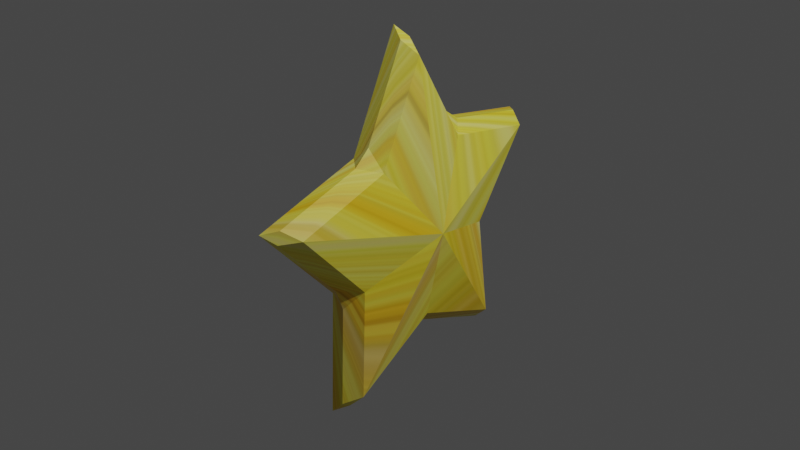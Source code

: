 # Source: star.blend  (saved by Blender 3.5.10; exported with 4.5.12 LTS)
import bpy
from mathutils import Matrix  # noqa: F401  (used for matrix-valued properties, if any)

bpy.ops.wm.read_factory_settings(use_empty=True)
scene = bpy.context.scene
scene.name = 'Scene'

# ---- collections
col_collection = bpy.data.collections.new('Collection'); scene.collection.children.link(col_collection)

# ---- images (referenced by path relative to the original .blend; pixels are not part of the script)
import os
ASSET_DIR = os.environ.get("B2B_ASSET_DIR", "")  # directory of the original .blend (textures are referenced by path, not embedded)
HERE = os.path.dirname(os.path.abspath(__file__))  # packed textures are extracted next to this script under _unpacked/

def load_image(name, relpath, width, height, colorspace="sRGB"):
    """Load a texture the original file referenced (path relative to the .blend, or extracted next to this script)."""
    p = next((c for c in (os.path.join(HERE, relpath), os.path.join(ASSET_DIR, relpath)) if relpath and os.path.exists(c)), "")
    if p:
        img = bpy.data.images.load(p, check_existing=True)
        img.name = name
    else:  # same state as the original file: an image datablock whose file is absent (Cycles renders it pink)
        img = bpy.data.images.new(name, width, height)
        img.source = "FILE"
        img.filepath = "//" + (relpath or name)
    img.colorspace_settings.name = colorspace
    return img
img_star_texture_jpg = load_image('star_texture.jpg', '_unpacked/star_texture.ded1b500.jpg', 1023, 673, 'sRGB')

# ---- materials (node trees are filled in below, after node groups)
mat_material_001 = bpy.data.materials.new('Material.001')
mat_material_001.use_transparent_shadow = False

# ---- material node trees
mat_material_001.use_nodes = True; mat_material_001.node_tree.nodes.clear()
_N = mat_material_001.node_tree.nodes; _L = mat_material_001.node_tree.links
n0 = _N.new('ShaderNodeOutputMaterial'); n0.name = 'Material Output'; n0.location = (300, 300)
n1 = _N.new('ShaderNodeBsdfPrincipled'); n1.name = 'Principled BSDF'; n1.location = (-43, 455)
n1.distribution = 'GGX'
n1.subsurface_method = 'RANDOM_WALK_SKIN'
n1.inputs[3].default_value = 1.45
n1.inputs[27].default_value = (0.0, 0.0, 0.0, 1.0)
n1.inputs[28].default_value = 1.0
n2 = _N.new('ShaderNodeTexImage'); n2.name = 'Image Texture'; n2.location = (-492, 322)
n2.image = img_star_texture_jpg
n2.projection = 'TUBE'
_L.new(n1.outputs[0], n0.inputs[0])
_L.new(n2.outputs[0], n1.inputs[0])
n0.is_active_output = True

# ---- world
world_world = bpy.data.worlds.new('World'); scene.world = world_world
world_world.use_nodes = True; world_world.node_tree.nodes.clear()
_N = world_world.node_tree.nodes; _L = world_world.node_tree.links
n0 = _N.new('ShaderNodeOutputWorld'); n0.name = 'World Output'; n0.location = (300, 300)
n1 = _N.new('ShaderNodeBackground'); n1.name = 'Background'; n1.location = (10, 300)
n1.inputs[0].default_value = (0.05088, 0.05088, 0.05088, 1.0)
_L.new(n1.outputs[0], n0.inputs[0])
n0.is_active_output = True
world_world.color = (0.05088, 0.05088, 0.05088)
world_world.use_sun_shadow = False
world_world.sun_shadow_jitter_overblur = 0.0

# ---- lights
light_light = bpy.data.lights.new('Light', 'POINT')
light_light.transmission_factor = 0.0
light_light.energy = 1000.0
light_light.shadow_soft_size = 0.1
light_light.shadow_maximum_resolution = 0.006
light_light.use_absolute_resolution = True

# ---- meshes
me_cylinder = bpy.data.meshes.new('Cylinder')
me_cylinder.from_pydata([(2.384e-08, -1.788e-08, -0.2778), (0.9511, -0.309, -0.1486), (0.9511, -0.309, -0.01937), (0.5259, 0.1709, -0.1486), (0.5259, 0.1709, -0.01937), (0.5878, 0.809, -0.1486), (0.5878, 0.809, -0.01937), (3.464e-09, 0.5529, -0.01937), (3.464e-09, 0.5529, -0.1486), (2.384e-08, -1.788e-08, 0.1098), (3.464e-09, 0.5529, -0.1486), (0.5878, 0.809, -0.1486), (0.5259, 0.1709, -0.1486), (0.9511, -0.309, -0.1486), (0.325, -0.4473, -0.1486), (0.0, -1.0, -0.1486), (-0.325, -0.4473, -0.1486), (-0.9511, -0.309, -0.1486), (-0.5259, 0.1709, -0.1486), (-0.5878, 0.809, -0.1486), (0.325, -0.4473, -0.01937), (0.325, -0.4473, -0.1486), (0.0, -1.0, -0.01937), (0.0, -1.0, -0.1486), (-0.325, -0.4473, -0.01937), (-0.325, -0.4473, -0.1486), (-0.9511, -0.309, -0.01937), (-0.9511, -0.309, -0.1486), (-0.5259, 0.1709, -0.01937), (-0.5259, 0.1709, -0.1486), (-0.5878, 0.809, -0.01937), (-0.5878, 0.809, -0.1486)], [], [(0, 19, 10), (17, 16, 25, 27), (0, 18, 19), (12, 11, 5, 3), (0, 17, 18), (19, 18, 29, 31), (0, 16, 17), (14, 13, 1, 21), (0, 15, 16), (16, 15, 23, 25), (0, 14, 15), (11, 10, 8, 5), (0, 13, 14), (18, 17, 27, 29), (0, 12, 13), (13, 12, 3, 1), (0, 11, 12), (10, 19, 31, 8), (0, 10, 11), (15, 14, 21, 23), (7, 9, 6), (6, 9, 4), (4, 9, 2), (2, 9, 20), (20, 9, 22), (22, 9, 24), (24, 9, 26), (26, 9, 28), (28, 9, 30), (30, 9, 7), (31, 30, 7, 8), (29, 28, 30, 31), (27, 26, 28, 29), (25, 24, 26, 27), (23, 22, 24, 25), (21, 20, 22, 23), (1, 2, 20, 21), (3, 4, 2, 1), (5, 6, 4, 3), (8, 7, 6, 5)])
_uv = me_cylinder.uv_layers.new(name='UVMap')
_uv.uv.foreach_set('vector', [0.1, 0.5, 0.1, 0.6667, -7.451e-08, 0.6667, 0.3, 0.6667, 0.4, 0.6667, 0.4, 0.6667, 0.3, 0.6667, 0.2, 0.5, 0.2, 0.6667, 0.1, 0.6667, 0.8, 0.6667, 0.9, 0.6667, 0.9, 0.6667, 0.8, 0.6667, 0.3, 0.5, 0.3, 0.6667, 0.2, 0.6667, 0.1, 0.6667, 0.2, 0.6667, 0.2, 0.6667, 0.1, 0.6667, 0.4, 0.5, 0.4, 0.6667, 0.3, 0.6667, 0.6, 0.6667, 0.7, 0.6667, 0.7, 0.6667, 0.6, 0.6667, 0.5, 0.5, 0.5, 0.6667, 0.4, 0.6667, 0.4, 0.6667, 0.5, 0.6667, 0.5, 0.6667, 0.4, 0.6667, 0.6, 0.5, 0.6, 0.6667, 0.5, 0.6667, 0.9, 0.6667, 1.0, 0.6667, 1.0, 0.6667, 0.9, 0.6667, 0.7, 0.5, 0.7, 0.6667, 0.6, 0.6667, 0.2, 0.6667, 0.3, 0.6667, 0.3, 0.6667, 0.2, 0.6667, 0.8, 0.5, 0.8, 0.6667, 0.7, 0.6667, 0.7, 0.6667, 0.8, 0.6667, 0.8, 0.6667, 0.7, 0.6667, 0.9, 0.5, 0.9, 0.6667, 0.8, 0.6667, -7.451e-08, 0.6667, 0.1, 0.6667, 0.1, 0.6667, -7.451e-08, 0.6667, 1.0, 0.5, 1.0, 0.6667, 0.9, 0.6667, 0.5, 0.6667, 0.6, 0.6667, 0.6, 0.6667, 0.5, 0.6667, 1.0, 0.8333, 0.9, 1.0, 0.9, 0.8333, 0.9, 0.8333, 0.8, 1.0, 0.8, 0.8333, 0.8, 0.8333, 0.7, 1.0, 0.7, 0.8333, 0.7, 0.8333, 0.6, 1.0, 0.6, 0.8333, 0.6, 0.8333, 0.5, 1.0, 0.5, 0.8333, 0.5, 0.8333, 0.4, 1.0, 0.4, 0.8333, 0.4, 0.8333, 0.3, 1.0, 0.3, 0.8333, 0.3, 0.8333, 0.2, 1.0, 0.2, 0.8333, 0.2, 0.8333, 0.1, 1.0, 0.1, 0.8333, 0.1, 0.8333, -7.451e-08, 1.0, -7.451e-08, 0.8333, 0.1, 0.6667, 0.1, 0.8333, -7.451e-08, 0.8333, -7.451e-08, 0.6667, 0.2, 0.6667, 0.2, 0.8333, 0.1, 0.8333, 0.1, 0.6667, 0.3, 0.6667, 0.3, 0.8333, 0.2, 0.8333, 0.2, 0.6667, 0.4, 0.6667, 0.4, 0.8333, 0.3, 0.8333, 0.3, 0.6667, 0.5, 0.6667, 0.5, 0.8333, 0.4, 0.8333, 0.4, 0.6667, 0.6, 0.6667, 0.6, 0.8333, 0.5, 0.8333, 0.5, 0.6667, 0.7, 0.6667, 0.7, 0.8333, 0.6, 0.8333, 0.6, 0.6667, 0.8, 0.6667, 0.8, 0.8333, 0.7, 0.8333, 0.7, 0.6667, 0.9, 0.6667, 0.9, 0.8333, 0.8, 0.8333, 0.8, 0.6667, 1.0, 0.6667, 1.0, 0.8333, 0.9, 0.8333, 0.9, 0.6667])
me_cylinder.materials.append(mat_material_001)
me_cylinder.update()

# ---- objects
ob_light = bpy.data.objects.new('Light', light_light)
ob_cylinder = bpy.data.objects.new('Cylinder', me_cylinder)

# ---- transforms, parenting, visibility, modifiers, constraints
ob_light.location = (4.076, 1.005, 5.904)
ob_light.rotation_euler = (0.6503, 0.05522, 1.866)
ob_light.lock_rotations_4d = False
ob_light.empty_display_type = 'ARROWS'
ob_light.color = (0.0, 0.0, 0.0, 0.0)
ob_light.lineart.crease_threshold = 0.0
ob_cylinder.location = (0.0, 0.0, 0.0)
ob_cylinder.rotation_euler = (-1.439, 1.264, -1.432)
_m = ob_cylinder.modifiers.new('Bevel', 'BEVEL')
_m.width = 0.3
_m.width_pct = 0.3

# ---- collection membership
col_collection.objects.link(ob_light)
col_collection.objects.link(ob_cylinder)

# ---- scene / render settings (as saved in the file)
scene.frame_start = 1; scene.frame_end = 250; scene.frame_set(1)
scene.render.engine = 'BLENDER_EEVEE_NEXT'
scene.cycles.sampling_pattern = 'TABULATED_SOBOL'
scene.cycles.use_light_tree = False
scene.view_settings.view_transform = 'Filmic'
bpy.context.view_layer.update()

# ---- added for rendering (the .blend has no active camera): camera
cam_auto = bpy.data.cameras.new('AutoCamera')
cam_auto.lens = 50.0
cam_auto.sensor_width = 36.0
cam_auto.clip_end = 1000.0
ob_auto_camera = bpy.data.objects.new('AutoCamera', cam_auto)
scene.collection.objects.link(ob_auto_camera)
ob_auto_camera.location = (3.00193, -3.79517, 2.49391)
ob_auto_camera.rotation_euler = (1.09748, -7.21219e-08, 0.694738)
scene.camera = ob_auto_camera
bpy.context.view_layer.update()
